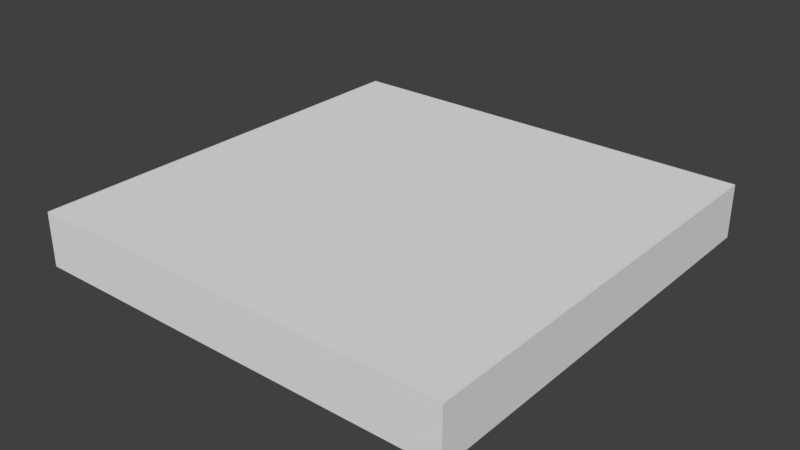 # Source: platform.blend  (saved by Blender 2.79.0; exported with 4.5.12 LTS)
import bpy
from mathutils import Matrix  # noqa: F401  (used for matrix-valued properties, if any)

bpy.ops.wm.read_factory_settings(use_empty=True)
scene = bpy.context.scene
scene.name = 'Scene'

# ---- collections
col_collection_1 = bpy.data.collections.new('Collection 1'); scene.collection.children.link(col_collection_1)

# ---- world
world_world = bpy.data.worlds.new('World'); scene.world = world_world
world_world.color = (0.05088, 0.05088, 0.05088)
world_world.use_sun_shadow = False
world_world.sun_shadow_jitter_overblur = 0.0
world_world.cycles.sampling_method = 'MANUAL'

# ---- meshes
me_cube_001 = bpy.data.meshes.new('Cube.001')
me_cube_001.from_pydata([(-2.0, -2.0, 0.0), (-2.0, -2.0, 0.5), (-2.0, 2.0, 0.0), (-2.0, 2.0, 0.5), (2.0, -2.0, 0.0), (2.0, -2.0, 0.5), (2.0, 2.0, 0.0), (2.0, 2.0, 0.5)], [], [(0, 1, 3, 2), (2, 3, 7, 6), (6, 7, 5, 4), (4, 5, 1, 0), (2, 6, 4, 0), (7, 3, 1, 5)])
_uv = me_cube_001.uv_layers.new(name='UVMap')
_uv.uv.foreach_set('vector', [0.3331, 0.3331, 0.3331, 0.0001998, 0.0001998, 0.0001998, 0.0001998, 0.3331, 0.6665, 0.6665, 0.6665, 0.3335, 0.3335, 0.3335, 0.3335, 0.6665, 0.0001998, 0.9998, 0.0001998, 0.6669, 0.3331, 0.6669, 0.3331, 0.9998, 0.6669, 0.3331, 0.6669, 0.0001998, 0.9998, 0.0001998, 0.9998, 0.3331, 0.6665, 0.0001998, 0.3335, 0.0001998, 0.3335, 0.3331, 0.6665, 0.3331, 0.0001998, 0.3335, 0.3331, 0.3335, 0.3331, 0.6665, 0.0001998, 0.6665])
_ca = me_cube_001.color_attributes.new('Col', 'BYTE_COLOR', 'CORNER')
_ca.data.foreach_set('color', [1.0, 1.0, 1.0, 1.0, 1.0, 1.0, 1.0, 1.0, 1.0, 1.0, 1.0, 1.0, 1.0, 1.0, 1.0, 1.0, 1.0, 1.0, 1.0, 1.0, 1.0, 1.0, 1.0, 1.0, 1.0, 1.0, 1.0, 1.0, 1.0, 1.0, 1.0, 1.0, 1.0, 1.0, 1.0, 1.0, 1.0, 1.0, 1.0, 1.0, 1.0, 1.0, 1.0, 1.0, 1.0, 1.0, 1.0, 1.0, 1.0, 1.0, 1.0, 1.0, 1.0, 1.0, 1.0, 1.0, 1.0, 1.0, 1.0, 1.0, 1.0, 1.0, 1.0, 1.0, 1.0, 1.0, 1.0, 1.0, 1.0, 1.0, 1.0, 1.0, 1.0, 1.0, 1.0, 1.0, 1.0, 1.0, 1.0, 1.0, 1.0, 1.0, 1.0, 1.0, 1.0, 1.0, 1.0, 1.0, 1.0, 1.0, 1.0, 1.0, 1.0, 1.0, 1.0, 1.0])
me_cube_001.use_remesh_preserve_volume = False
me_cube_001.use_remesh_preserve_attributes = False
me_cube_001.use_mirror_vertex_groups = False
me_cube_001.auto_texspace = False
me_cube_001.update()

# ---- objects
ob_cube = bpy.data.objects.new('Cube', me_cube_001)

# ---- transforms, parenting, visibility, modifiers, constraints
ob_cube.location = (0.0, 0.0, 0.0)
ob_cube.lineart.crease_threshold = 0.0

# ---- collection membership
col_collection_1.objects.link(ob_cube)

# ---- scene / render settings (as saved in the file)
scene.frame_start = 1; scene.frame_end = 250; scene.frame_set(0)
scene.render.engine = 'BLENDER_EEVEE_NEXT'
scene.render.resolution_percentage = 50
scene.render.dither_intensity = 0.0
scene.cycles.use_denoising = False
scene.cycles.samples = 128
scene.cycles.sampling_pattern = 'TABULATED_SOBOL'
scene.cycles.use_adaptive_sampling = False
scene.cycles.use_light_tree = False
scene.cycles.blur_glossy = 0.0
scene.cycles.sample_clamp_indirect = 0.0
scene.view_settings.view_transform = 'Standard'
bpy.context.view_layer.update()

# ---- added for rendering (the .blend has no active camera and no usable light): camera, sun
cam_auto = bpy.data.cameras.new('AutoCamera')
cam_auto.lens = 50.0
cam_auto.sensor_width = 36.0
cam_auto.clip_end = 1000.0
ob_auto_camera = bpy.data.objects.new('AutoCamera', cam_auto)
scene.collection.objects.link(ob_auto_camera)
ob_auto_camera.location = (5.25427, -6.30512, 4.45341)
ob_auto_camera.rotation_euler = (1.09748, -7.21219e-08, 0.694738)
scene.camera = ob_auto_camera
light_auto_sun = bpy.data.lights.new('AutoSun', 'SUN')
light_auto_sun.energy = 3.0
light_auto_sun.angle = 0.0523599
ob_auto_sun = bpy.data.objects.new('AutoSun', light_auto_sun)
scene.collection.objects.link(ob_auto_sun)
ob_auto_sun.rotation_euler = (0.872665, 0.174533, 0.523599)
bpy.context.view_layer.update()
